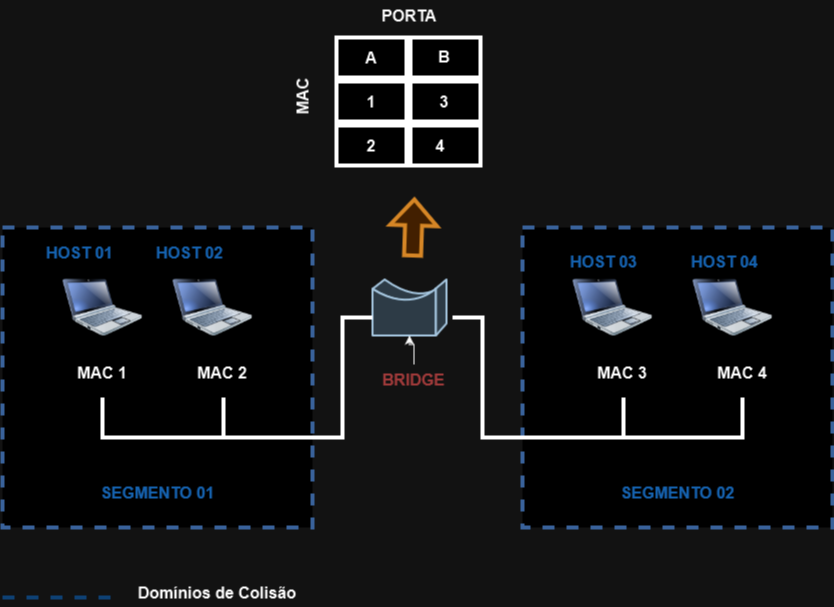

The diagram above was exported from draw.io. Its source (the exported page's mxGraphModel, read from the mxfile embedded in the PNG):
<mxGraphModel dx="1194" dy="716" grid="1" gridSize="10" guides="1" tooltips="1" connect="1" arrows="1" fold="1" page="1" pageScale="1" pageWidth="827" pageHeight="1169" math="0" shadow="0">
  <root>
    <mxCell id="0" />
    <mxCell id="1" parent="0" />
    <mxCell id="o4Y73pE1BpLqy18uyFmv-35" value="" style="rounded=0;whiteSpace=wrap;html=1;strokeWidth=4;" vertex="1" parent="1">
      <mxGeometry x="354" y="168" width="70" height="40" as="geometry" />
    </mxCell>
    <mxCell id="o4Y73pE1BpLqy18uyFmv-19" value="" style="rounded=0;whiteSpace=wrap;html=1;strokeWidth=4;dashed=1;strokeColor=#7EA6E0;" vertex="1" parent="1">
      <mxGeometry x="540" y="270" width="310" height="300" as="geometry" />
    </mxCell>
    <mxCell id="o4Y73pE1BpLqy18uyFmv-15" value="" style="rounded=0;whiteSpace=wrap;html=1;strokeWidth=4;dashed=1;strokeColor=#7EA6E0;" vertex="1" parent="1">
      <mxGeometry x="20" y="270" width="310" height="300" as="geometry" />
    </mxCell>
    <mxCell id="o4Y73pE1BpLqy18uyFmv-1" value="" style="image;html=1;image=img/lib/clip_art/computers/Netbook_128x128.png" vertex="1" parent="1">
      <mxGeometry x="80" y="310" width="80" height="80" as="geometry" />
    </mxCell>
    <mxCell id="o4Y73pE1BpLqy18uyFmv-2" value="" style="image;html=1;image=img/lib/clip_art/computers/Netbook_128x128.png" vertex="1" parent="1">
      <mxGeometry x="190" y="310" width="80" height="80" as="geometry" />
    </mxCell>
    <mxCell id="o4Y73pE1BpLqy18uyFmv-3" value="" style="image;html=1;image=img/lib/clip_art/computers/Netbook_128x128.png" vertex="1" parent="1">
      <mxGeometry x="590" y="310" width="80" height="80" as="geometry" />
    </mxCell>
    <mxCell id="o4Y73pE1BpLqy18uyFmv-4" value="" style="image;html=1;image=img/lib/clip_art/computers/Netbook_128x128.png" vertex="1" parent="1">
      <mxGeometry x="710" y="310" width="80" height="80" as="geometry" />
    </mxCell>
    <mxCell id="o4Y73pE1BpLqy18uyFmv-7" value="" style="shape=mxgraph.cisco.misc.bridge;html=1;pointerEvents=1;dashed=0;strokeWidth=2;verticalLabelPosition=bottom;verticalAlign=top;align=center;outlineConnect=0;fillColor=#bac8d3;strokeColor=#23445d;" vertex="1" parent="1">
      <mxGeometry x="390" y="322" width="74" height="56" as="geometry" />
    </mxCell>
    <mxCell id="o4Y73pE1BpLqy18uyFmv-8" value="" style="endArrow=none;html=1;rounded=0;strokeWidth=4;entryX=0;entryY=0.679;entryDx=0;entryDy=0;entryPerimeter=0;" edge="1" parent="1" target="o4Y73pE1BpLqy18uyFmv-7">
      <mxGeometry width="50" height="50" relative="1" as="geometry">
        <mxPoint x="120" y="440" as="sourcePoint" />
        <mxPoint x="360" y="360" as="targetPoint" />
        <Array as="points">
          <mxPoint x="120" y="480" />
          <mxPoint x="360" y="480" />
          <mxPoint x="360" y="360" />
        </Array>
      </mxGeometry>
    </mxCell>
    <mxCell id="o4Y73pE1BpLqy18uyFmv-9" value="" style="endArrow=none;html=1;rounded=0;strokeWidth=4;" edge="1" parent="1">
      <mxGeometry width="50" height="50" relative="1" as="geometry">
        <mxPoint x="241" y="480" as="sourcePoint" />
        <mxPoint x="241" y="440" as="targetPoint" />
      </mxGeometry>
    </mxCell>
    <mxCell id="o4Y73pE1BpLqy18uyFmv-10" value="" style="endArrow=none;html=1;rounded=0;strokeWidth=4;" edge="1" parent="1">
      <mxGeometry width="50" height="50" relative="1" as="geometry">
        <mxPoint x="641" y="480" as="sourcePoint" />
        <mxPoint x="641" y="440" as="targetPoint" />
      </mxGeometry>
    </mxCell>
    <mxCell id="o4Y73pE1BpLqy18uyFmv-11" value="MAC 1" style="text;html=1;strokeColor=none;fillColor=none;align=center;verticalAlign=middle;whiteSpace=wrap;rounded=0;fontStyle=1;fontSize=16;" vertex="1" parent="1">
      <mxGeometry x="90" y="400" width="60" height="30" as="geometry" />
    </mxCell>
    <mxCell id="o4Y73pE1BpLqy18uyFmv-12" value="MAC 2" style="text;html=1;strokeColor=none;fillColor=none;align=center;verticalAlign=middle;whiteSpace=wrap;rounded=0;fontStyle=1;fontSize=16;" vertex="1" parent="1">
      <mxGeometry x="210" y="400" width="60" height="30" as="geometry" />
    </mxCell>
    <mxCell id="o4Y73pE1BpLqy18uyFmv-13" value="MAC 3" style="text;html=1;strokeColor=none;fillColor=none;align=center;verticalAlign=middle;whiteSpace=wrap;rounded=0;fontStyle=1;fontSize=16;" vertex="1" parent="1">
      <mxGeometry x="610" y="400" width="60" height="30" as="geometry" />
    </mxCell>
    <mxCell id="o4Y73pE1BpLqy18uyFmv-14" value="MAC 4" style="text;html=1;strokeColor=none;fillColor=none;align=center;verticalAlign=middle;whiteSpace=wrap;rounded=0;fontStyle=1;fontSize=16;" vertex="1" parent="1">
      <mxGeometry x="730" y="400" width="60" height="30" as="geometry" />
    </mxCell>
    <mxCell id="o4Y73pE1BpLqy18uyFmv-18" value="" style="endArrow=none;html=1;rounded=0;strokeWidth=4;" edge="1" parent="1">
      <mxGeometry width="50" height="50" relative="1" as="geometry">
        <mxPoint x="470" y="360" as="sourcePoint" />
        <mxPoint x="760" y="440" as="targetPoint" />
        <Array as="points">
          <mxPoint x="500" y="360" />
          <mxPoint x="500" y="480" />
          <mxPoint x="760" y="480" />
        </Array>
      </mxGeometry>
    </mxCell>
    <mxCell id="o4Y73pE1BpLqy18uyFmv-20" value="SEGMENTO 01" style="text;html=1;fillColor=none;align=center;verticalAlign=middle;whiteSpace=wrap;rounded=0;fontStyle=1;fontSize=16;fontColor=#66B2FF;" vertex="1" parent="1">
      <mxGeometry x="112.5" y="520" width="125" height="30" as="geometry" />
    </mxCell>
    <mxCell id="o4Y73pE1BpLqy18uyFmv-21" value="SEGMENTO 02" style="text;html=1;strokeColor=none;fillColor=none;align=center;verticalAlign=middle;whiteSpace=wrap;rounded=0;fontStyle=1;fontSize=16;fontColor=#66B2FF;" vertex="1" parent="1">
      <mxGeometry x="632.5" y="520" width="125" height="30" as="geometry" />
    </mxCell>
    <mxCell id="o4Y73pE1BpLqy18uyFmv-22" value="HOST 01" style="text;html=1;fillColor=none;align=center;verticalAlign=middle;whiteSpace=wrap;rounded=0;fontStyle=1;fontSize=16;fontColor=#66B2FF;" vertex="1" parent="1">
      <mxGeometry x="35" y="280" width="125" height="30" as="geometry" />
    </mxCell>
    <mxCell id="o4Y73pE1BpLqy18uyFmv-23" value="HOST 02" style="text;html=1;fillColor=none;align=center;verticalAlign=middle;whiteSpace=wrap;rounded=0;fontStyle=1;fontSize=16;fontColor=#66B2FF;" vertex="1" parent="1">
      <mxGeometry x="145" y="280" width="125" height="30" as="geometry" />
    </mxCell>
    <mxCell id="o4Y73pE1BpLqy18uyFmv-24" value="HOST 04" style="text;html=1;fillColor=none;align=center;verticalAlign=middle;whiteSpace=wrap;rounded=0;fontStyle=1;fontSize=16;fontColor=#66B2FF;" vertex="1" parent="1">
      <mxGeometry x="680" y="289" width="125" height="30" as="geometry" />
    </mxCell>
    <mxCell id="o4Y73pE1BpLqy18uyFmv-25" value="HOST 03" style="text;html=1;fillColor=none;align=center;verticalAlign=middle;whiteSpace=wrap;rounded=0;fontStyle=1;fontSize=16;fontColor=#66B2FF;" vertex="1" parent="1">
      <mxGeometry x="559" y="289" width="125" height="30" as="geometry" />
    </mxCell>
    <mxCell id="o4Y73pE1BpLqy18uyFmv-44" value="" style="edgeStyle=orthogonalEdgeStyle;rounded=0;orthogonalLoop=1;jettySize=auto;html=1;" edge="1" parent="1" source="o4Y73pE1BpLqy18uyFmv-26" target="o4Y73pE1BpLqy18uyFmv-7">
      <mxGeometry relative="1" as="geometry" />
    </mxCell>
    <mxCell id="o4Y73pE1BpLqy18uyFmv-26" value="BRIDGE" style="text;html=1;fillColor=none;align=center;verticalAlign=middle;whiteSpace=wrap;rounded=0;fontStyle=1;fontSize=16;fontColor=#FF9999;" vertex="1" parent="1">
      <mxGeometry x="369" y="407" width="125" height="30" as="geometry" />
    </mxCell>
    <mxCell id="o4Y73pE1BpLqy18uyFmv-28" value="" style="rounded=0;whiteSpace=wrap;html=1;strokeWidth=4;" vertex="1" parent="1">
      <mxGeometry x="354" y="80" width="70" height="40" as="geometry" />
    </mxCell>
    <mxCell id="o4Y73pE1BpLqy18uyFmv-29" value="2" style="text;html=1;strokeColor=none;fillColor=none;align=center;verticalAlign=middle;whiteSpace=wrap;rounded=0;fontSize=16;fontStyle=1" vertex="1" parent="1">
      <mxGeometry x="359" y="173" width="60" height="30" as="geometry" />
    </mxCell>
    <mxCell id="o4Y73pE1BpLqy18uyFmv-30" value="A" style="text;html=1;strokeColor=none;fillColor=none;align=center;verticalAlign=middle;whiteSpace=wrap;rounded=0;fontSize=16;fontStyle=1" vertex="1" parent="1">
      <mxGeometry x="359" y="85" width="60" height="30" as="geometry" />
    </mxCell>
    <mxCell id="o4Y73pE1BpLqy18uyFmv-32" value="" style="rounded=0;whiteSpace=wrap;html=1;strokeWidth=4;" vertex="1" parent="1">
      <mxGeometry x="428" y="80" width="70" height="40" as="geometry" />
    </mxCell>
    <mxCell id="o4Y73pE1BpLqy18uyFmv-33" value="" style="rounded=0;whiteSpace=wrap;html=1;strokeWidth=4;" vertex="1" parent="1">
      <mxGeometry x="354" y="124" width="70" height="40" as="geometry" />
    </mxCell>
    <mxCell id="o4Y73pE1BpLqy18uyFmv-34" value="" style="rounded=0;whiteSpace=wrap;html=1;strokeWidth=4;" vertex="1" parent="1">
      <mxGeometry x="428" y="124" width="70" height="40" as="geometry" />
    </mxCell>
    <mxCell id="o4Y73pE1BpLqy18uyFmv-36" value="" style="rounded=0;whiteSpace=wrap;html=1;strokeWidth=4;" vertex="1" parent="1">
      <mxGeometry x="428" y="168" width="70" height="40" as="geometry" />
    </mxCell>
    <mxCell id="o4Y73pE1BpLqy18uyFmv-37" value="3" style="text;html=1;strokeColor=none;fillColor=none;align=center;verticalAlign=middle;whiteSpace=wrap;rounded=0;fontSize=16;fontStyle=1" vertex="1" parent="1">
      <mxGeometry x="432" y="129" width="60" height="30" as="geometry" />
    </mxCell>
    <mxCell id="o4Y73pE1BpLqy18uyFmv-38" value="1" style="text;html=1;strokeColor=none;fillColor=none;align=center;verticalAlign=middle;whiteSpace=wrap;rounded=0;fontSize=16;fontStyle=1" vertex="1" parent="1">
      <mxGeometry x="359" y="129" width="60" height="30" as="geometry" />
    </mxCell>
    <mxCell id="o4Y73pE1BpLqy18uyFmv-39" value="B" style="text;html=1;strokeColor=none;fillColor=none;align=center;verticalAlign=middle;whiteSpace=wrap;rounded=0;fontSize=16;fontStyle=1" vertex="1" parent="1">
      <mxGeometry x="432" y="84" width="60" height="30" as="geometry" />
    </mxCell>
    <mxCell id="o4Y73pE1BpLqy18uyFmv-40" value="4" style="text;html=1;strokeColor=none;fillColor=none;align=center;verticalAlign=middle;whiteSpace=wrap;rounded=0;fontSize=16;fontStyle=1" vertex="1" parent="1">
      <mxGeometry x="428" y="173" width="60" height="30" as="geometry" />
    </mxCell>
    <mxCell id="o4Y73pE1BpLqy18uyFmv-41" value="PORTA" style="text;html=1;strokeColor=none;fillColor=none;align=center;verticalAlign=middle;whiteSpace=wrap;rounded=0;fontSize=16;fontStyle=1" vertex="1" parent="1">
      <mxGeometry x="397" y="43" width="60" height="30" as="geometry" />
    </mxCell>
    <mxCell id="o4Y73pE1BpLqy18uyFmv-42" value="MAC" style="text;html=1;strokeColor=none;fillColor=none;align=center;verticalAlign=middle;whiteSpace=wrap;rounded=0;fontSize=16;fontStyle=1;rotation=-90;" vertex="1" parent="1">
      <mxGeometry x="290" y="124" width="60" height="30" as="geometry" />
    </mxCell>
    <mxCell id="o4Y73pE1BpLqy18uyFmv-43" value="" style="shape=flexArrow;endArrow=classic;html=1;rounded=0;endWidth=26;endSize=7.33;width=14;fillColor=#fad7ac;strokeColor=#b46504;strokeWidth=4;" edge="1" parent="1">
      <mxGeometry width="50" height="50" relative="1" as="geometry">
        <mxPoint x="430" y="300" as="sourcePoint" />
        <mxPoint x="432" y="240" as="targetPoint" />
      </mxGeometry>
    </mxCell>
    <mxCell id="o4Y73pE1BpLqy18uyFmv-45" value="" style="endArrow=none;html=1;rounded=0;strokeWidth=4;dashed=1;strokeColor=#99CCFF;" edge="1" parent="1">
      <mxGeometry width="50" height="50" relative="1" as="geometry">
        <mxPoint x="20" y="640" as="sourcePoint" />
        <mxPoint x="140" y="640" as="targetPoint" />
      </mxGeometry>
    </mxCell>
    <mxCell id="o4Y73pE1BpLqy18uyFmv-46" value="Domínios de Colisão" style="text;html=1;strokeColor=none;fillColor=none;align=center;verticalAlign=middle;whiteSpace=wrap;rounded=0;fontSize=16;fontStyle=1" vertex="1" parent="1">
      <mxGeometry x="150" y="620" width="170" height="30" as="geometry" />
    </mxCell>
  </root>
</mxGraphModel>